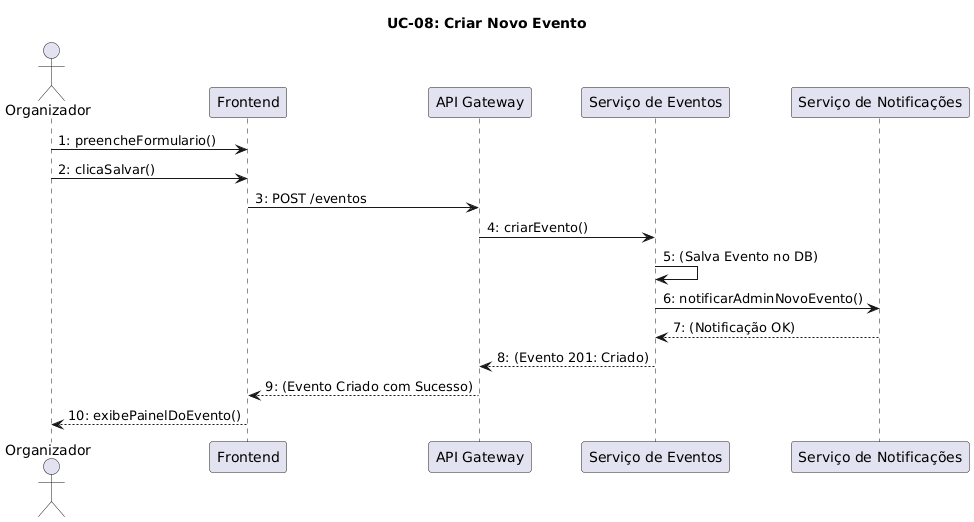

The diagram above was rendered by PlantUML. Its source (embedded in the PNG):
@startuml
' Diagrama de Comunicação: UC-08: Criar Novo Evento (Seção 3.5)
' Versão Corrigida - Sintaxe de Comunicação
title UC-08: Criar Novo Evento

actor Organizador

Organizador -> "Frontend" : 1: preencheFormulario()
Organizador -> "Frontend" : 2: clicaSalvar()
"Frontend" -> "API Gateway" : 3: POST /eventos
"API Gateway" -> "Serviço de Eventos" : 4: criarEvento()
"Serviço de Eventos" -> "Serviço de Eventos" : 5: (Salva Evento no DB)
"Serviço de Eventos" -> "Serviço de Notificações" : 6: notificarAdminNovoEvento()
"Serviço de Notificações" --> "Serviço de Eventos" : 7: (Notificação OK)
"Serviço de Eventos" --> "API Gateway" : 8: (Evento 201: Criado)
"API Gateway" --> "Frontend" : 9: (Evento Criado com Sucesso)
"Frontend" --> Organizador : 10: exibePainelDoEvento()
@enduml